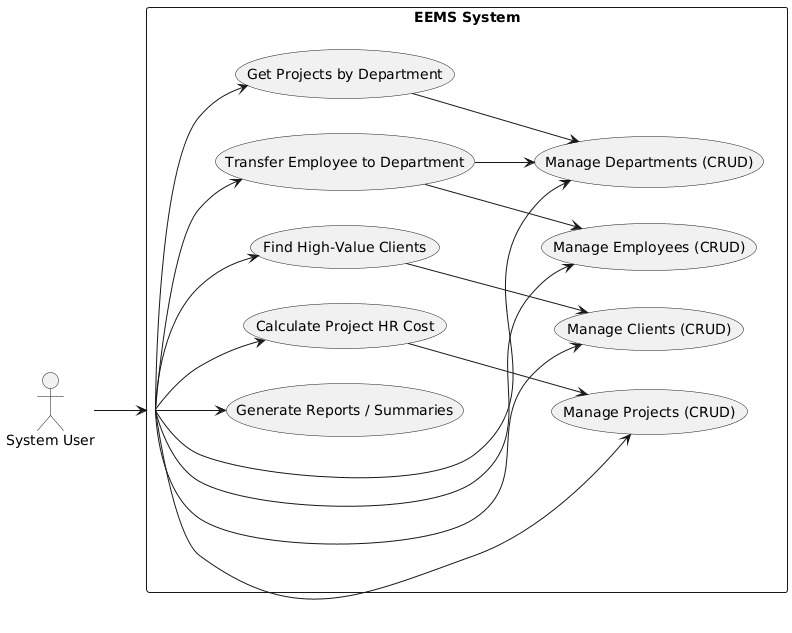

The diagram above was rendered by PlantUML. Its source (embedded in the PNG):
@startuml
left to right direction

actor "System User" as User
rectangle "EEMS System" as System {

    usecase "Manage Employees (CRUD)" as UC1
    usecase "Manage Departments (CRUD)" as UC2
    usecase "Manage Projects (CRUD)" as UC3
    usecase "Manage Clients (CRUD)" as UC4

    usecase "Calculate Project HR Cost" as UC5
    usecase "Get Projects by Department" as UC6
    usecase "Find High-Value Clients" as UC7
    usecase "Transfer Employee to Department" as UC8
    usecase "Generate Reports / Summaries" as UC9
}

' User interactions
User --> System

' Use case interactions inside system
System --> UC1
System --> UC2
System --> UC3
System --> UC4
System --> UC5
System --> UC6
System --> UC7
System --> UC8
System --> UC9

' Optional: dependencies between use cases
UC5 --> UC3
UC6 --> UC2
UC7 --> UC4
UC8 --> UC1
UC8 --> UC2
@enduml